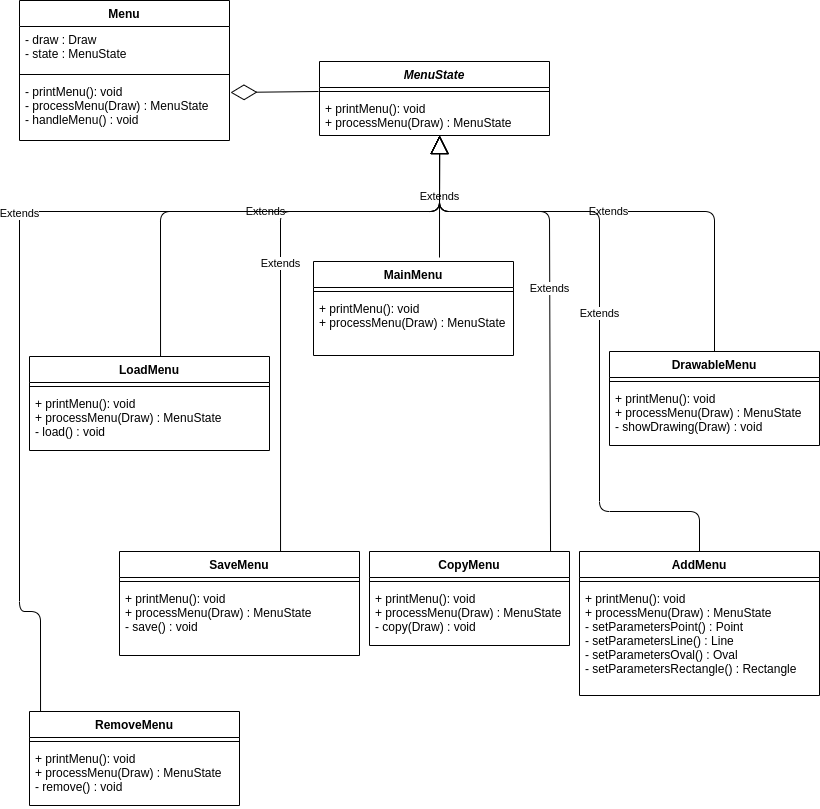

The diagram above was exported from draw.io. Its source (the exported page's mxGraphModel, read from the mxfile embedded in the PNG):
<mxGraphModel dx="1422" dy="851" grid="1" gridSize="10" guides="1" tooltips="1" connect="1" arrows="1" fold="1" page="1" pageScale="1" pageWidth="827" pageHeight="1169" math="0" shadow="0">
  <root>
    <mxCell id="0" />
    <mxCell id="1" parent="0" />
    <mxCell id="4-cJeOOvTZiYTkGcVwBB-9" value="AddMenu" style="swimlane;fontStyle=1;align=center;verticalAlign=top;childLayout=stackLayout;horizontal=1;startSize=26;horizontalStack=0;resizeParent=1;resizeParentMax=0;resizeLast=0;collapsible=1;marginBottom=0;" vertex="1" parent="1">
      <mxGeometry x="580" y="660" width="240" height="144" as="geometry" />
    </mxCell>
    <mxCell id="4-cJeOOvTZiYTkGcVwBB-11" value="" style="line;strokeWidth=1;fillColor=none;align=left;verticalAlign=middle;spacingTop=-1;spacingLeft=3;spacingRight=3;rotatable=0;labelPosition=right;points=[];portConstraint=eastwest;" vertex="1" parent="4-cJeOOvTZiYTkGcVwBB-9">
      <mxGeometry y="26" width="240" height="8" as="geometry" />
    </mxCell>
    <mxCell id="4-cJeOOvTZiYTkGcVwBB-12" value="+ printMenu(): void&#10;+ processMenu(Draw) : MenuState&#10;- setParametersPoint() : Point&#10;- setParametersLine() : Line&#10;- setParametersOval() : Oval&#10;- setParametersRectangle() : Rectangle" style="text;strokeColor=none;fillColor=none;align=left;verticalAlign=top;spacingLeft=4;spacingRight=4;overflow=hidden;rotatable=0;points=[[0,0.5],[1,0.5]];portConstraint=eastwest;" vertex="1" parent="4-cJeOOvTZiYTkGcVwBB-9">
      <mxGeometry y="34" width="240" height="110" as="geometry" />
    </mxCell>
    <mxCell id="4-cJeOOvTZiYTkGcVwBB-13" value="CopyMenu" style="swimlane;fontStyle=1;align=center;verticalAlign=top;childLayout=stackLayout;horizontal=1;startSize=26;horizontalStack=0;resizeParent=1;resizeParentMax=0;resizeLast=0;collapsible=1;marginBottom=0;" vertex="1" parent="1">
      <mxGeometry x="370" y="660" width="200" height="94" as="geometry" />
    </mxCell>
    <mxCell id="4-cJeOOvTZiYTkGcVwBB-15" value="" style="line;strokeWidth=1;fillColor=none;align=left;verticalAlign=middle;spacingTop=-1;spacingLeft=3;spacingRight=3;rotatable=0;labelPosition=right;points=[];portConstraint=eastwest;" vertex="1" parent="4-cJeOOvTZiYTkGcVwBB-13">
      <mxGeometry y="26" width="200" height="8" as="geometry" />
    </mxCell>
    <mxCell id="4-cJeOOvTZiYTkGcVwBB-16" value="+ printMenu(): void&#10;+ processMenu(Draw) : MenuState&#10;- copy(Draw) : void" style="text;strokeColor=none;fillColor=none;align=left;verticalAlign=top;spacingLeft=4;spacingRight=4;overflow=hidden;rotatable=0;points=[[0,0.5],[1,0.5]];portConstraint=eastwest;" vertex="1" parent="4-cJeOOvTZiYTkGcVwBB-13">
      <mxGeometry y="34" width="200" height="60" as="geometry" />
    </mxCell>
    <mxCell id="4-cJeOOvTZiYTkGcVwBB-33" value="SaveMenu" style="swimlane;fontStyle=1;align=center;verticalAlign=top;childLayout=stackLayout;horizontal=1;startSize=26;horizontalStack=0;resizeParent=1;resizeParentMax=0;resizeLast=0;collapsible=1;marginBottom=0;" vertex="1" parent="1">
      <mxGeometry x="120" y="660" width="240" height="104" as="geometry" />
    </mxCell>
    <mxCell id="4-cJeOOvTZiYTkGcVwBB-35" value="" style="line;strokeWidth=1;fillColor=none;align=left;verticalAlign=middle;spacingTop=-1;spacingLeft=3;spacingRight=3;rotatable=0;labelPosition=right;points=[];portConstraint=eastwest;" vertex="1" parent="4-cJeOOvTZiYTkGcVwBB-33">
      <mxGeometry y="26" width="240" height="8" as="geometry" />
    </mxCell>
    <mxCell id="4-cJeOOvTZiYTkGcVwBB-36" value="+ printMenu(): void&#10;+ processMenu(Draw) : MenuState&#10;- save() : void" style="text;strokeColor=none;fillColor=none;align=left;verticalAlign=top;spacingLeft=4;spacingRight=4;overflow=hidden;rotatable=0;points=[[0,0.5],[1,0.5]];portConstraint=eastwest;" vertex="1" parent="4-cJeOOvTZiYTkGcVwBB-33">
      <mxGeometry y="34" width="240" height="70" as="geometry" />
    </mxCell>
    <mxCell id="4-cJeOOvTZiYTkGcVwBB-29" value="RemoveMenu" style="swimlane;fontStyle=1;align=center;verticalAlign=top;childLayout=stackLayout;horizontal=1;startSize=26;horizontalStack=0;resizeParent=1;resizeParentMax=0;resizeLast=0;collapsible=1;marginBottom=0;" vertex="1" parent="1">
      <mxGeometry x="30" y="820" width="210" height="94" as="geometry" />
    </mxCell>
    <mxCell id="4-cJeOOvTZiYTkGcVwBB-31" value="" style="line;strokeWidth=1;fillColor=none;align=left;verticalAlign=middle;spacingTop=-1;spacingLeft=3;spacingRight=3;rotatable=0;labelPosition=right;points=[];portConstraint=eastwest;" vertex="1" parent="4-cJeOOvTZiYTkGcVwBB-29">
      <mxGeometry y="26" width="210" height="8" as="geometry" />
    </mxCell>
    <mxCell id="4-cJeOOvTZiYTkGcVwBB-32" value="+ printMenu(): void&#10;+ processMenu(Draw) : MenuState&#10;- remove() : void" style="text;strokeColor=none;fillColor=none;align=left;verticalAlign=top;spacingLeft=4;spacingRight=4;overflow=hidden;rotatable=0;points=[[0,0.5],[1,0.5]];portConstraint=eastwest;" vertex="1" parent="4-cJeOOvTZiYTkGcVwBB-29">
      <mxGeometry y="34" width="210" height="60" as="geometry" />
    </mxCell>
    <mxCell id="4-cJeOOvTZiYTkGcVwBB-17" value="DrawableMenu" style="swimlane;fontStyle=1;align=center;verticalAlign=top;childLayout=stackLayout;horizontal=1;startSize=26;horizontalStack=0;resizeParent=1;resizeParentMax=0;resizeLast=0;collapsible=1;marginBottom=0;" vertex="1" parent="1">
      <mxGeometry x="610" y="460" width="210" height="94" as="geometry" />
    </mxCell>
    <mxCell id="4-cJeOOvTZiYTkGcVwBB-19" value="" style="line;strokeWidth=1;fillColor=none;align=left;verticalAlign=middle;spacingTop=-1;spacingLeft=3;spacingRight=3;rotatable=0;labelPosition=right;points=[];portConstraint=eastwest;" vertex="1" parent="4-cJeOOvTZiYTkGcVwBB-17">
      <mxGeometry y="26" width="210" height="8" as="geometry" />
    </mxCell>
    <mxCell id="4-cJeOOvTZiYTkGcVwBB-20" value="+ printMenu(): void&#10;+ processMenu(Draw) : MenuState&#10;- showDrawing(Draw) : void" style="text;strokeColor=none;fillColor=none;align=left;verticalAlign=top;spacingLeft=4;spacingRight=4;overflow=hidden;rotatable=0;points=[[0,0.5],[1,0.5]];portConstraint=eastwest;" vertex="1" parent="4-cJeOOvTZiYTkGcVwBB-17">
      <mxGeometry y="34" width="210" height="60" as="geometry" />
    </mxCell>
    <mxCell id="4-cJeOOvTZiYTkGcVwBB-25" value="MainMenu" style="swimlane;fontStyle=1;align=center;verticalAlign=top;childLayout=stackLayout;horizontal=1;startSize=26;horizontalStack=0;resizeParent=1;resizeParentMax=0;resizeLast=0;collapsible=1;marginBottom=0;" vertex="1" parent="1">
      <mxGeometry x="314" y="370" width="200" height="94" as="geometry" />
    </mxCell>
    <mxCell id="4-cJeOOvTZiYTkGcVwBB-27" value="" style="line;strokeWidth=1;fillColor=none;align=left;verticalAlign=middle;spacingTop=-1;spacingLeft=3;spacingRight=3;rotatable=0;labelPosition=right;points=[];portConstraint=eastwest;" vertex="1" parent="4-cJeOOvTZiYTkGcVwBB-25">
      <mxGeometry y="26" width="200" height="8" as="geometry" />
    </mxCell>
    <mxCell id="4-cJeOOvTZiYTkGcVwBB-28" value="+ printMenu(): void&#10;+ processMenu(Draw) : MenuState&#10;" style="text;strokeColor=none;fillColor=none;align=left;verticalAlign=top;spacingLeft=4;spacingRight=4;overflow=hidden;rotatable=0;points=[[0,0.5],[1,0.5]];portConstraint=eastwest;" vertex="1" parent="4-cJeOOvTZiYTkGcVwBB-25">
      <mxGeometry y="34" width="200" height="60" as="geometry" />
    </mxCell>
    <mxCell id="4-cJeOOvTZiYTkGcVwBB-1" value="Menu" style="swimlane;fontStyle=1;align=center;verticalAlign=top;childLayout=stackLayout;horizontal=1;startSize=26;horizontalStack=0;resizeParent=1;resizeParentMax=0;resizeLast=0;collapsible=1;marginBottom=0;" vertex="1" parent="1">
      <mxGeometry x="20" y="109" width="210" height="140" as="geometry" />
    </mxCell>
    <mxCell id="4-cJeOOvTZiYTkGcVwBB-2" value="- draw : Draw&#10;- state : MenuState" style="text;strokeColor=none;fillColor=none;align=left;verticalAlign=top;spacingLeft=4;spacingRight=4;overflow=hidden;rotatable=0;points=[[0,0.5],[1,0.5]];portConstraint=eastwest;" vertex="1" parent="4-cJeOOvTZiYTkGcVwBB-1">
      <mxGeometry y="26" width="210" height="44" as="geometry" />
    </mxCell>
    <mxCell id="4-cJeOOvTZiYTkGcVwBB-3" value="" style="line;strokeWidth=1;fillColor=none;align=left;verticalAlign=middle;spacingTop=-1;spacingLeft=3;spacingRight=3;rotatable=0;labelPosition=right;points=[];portConstraint=eastwest;" vertex="1" parent="4-cJeOOvTZiYTkGcVwBB-1">
      <mxGeometry y="70" width="210" height="8" as="geometry" />
    </mxCell>
    <mxCell id="4-cJeOOvTZiYTkGcVwBB-4" value="- printMenu(): void&#10;- processMenu(Draw) : MenuState&#10;- handleMenu() : void" style="text;strokeColor=none;fillColor=none;align=left;verticalAlign=top;spacingLeft=4;spacingRight=4;overflow=hidden;rotatable=0;points=[[0,0.5],[1,0.5]];portConstraint=eastwest;" vertex="1" parent="4-cJeOOvTZiYTkGcVwBB-1">
      <mxGeometry y="78" width="210" height="62" as="geometry" />
    </mxCell>
    <mxCell id="4-cJeOOvTZiYTkGcVwBB-52" value="Extends" style="endArrow=block;endSize=16;endFill=0;html=1;entryX=0.522;entryY=1;entryDx=0;entryDy=0;entryPerimeter=0;" edge="1" parent="1" target="4-cJeOOvTZiYTkGcVwBB-8">
      <mxGeometry width="160" relative="1" as="geometry">
        <mxPoint x="440" y="366" as="sourcePoint" />
        <mxPoint x="440" y="242" as="targetPoint" />
      </mxGeometry>
    </mxCell>
    <mxCell id="4-cJeOOvTZiYTkGcVwBB-53" value="Extends" style="endArrow=block;endSize=16;endFill=0;html=1;exitX=0.5;exitY=0;exitDx=0;exitDy=0;entryX=0.522;entryY=1;entryDx=0;entryDy=0;entryPerimeter=0;" edge="1" parent="1" source="4-cJeOOvTZiYTkGcVwBB-17" target="4-cJeOOvTZiYTkGcVwBB-8">
      <mxGeometry width="160" relative="1" as="geometry">
        <mxPoint x="661.04" y="364.03999999999996" as="sourcePoint" />
        <mxPoint x="440" y="240" as="targetPoint" />
        <Array as="points">
          <mxPoint x="715" y="320" />
          <mxPoint x="440" y="320" />
        </Array>
      </mxGeometry>
    </mxCell>
    <mxCell id="4-cJeOOvTZiYTkGcVwBB-54" value="Extends" style="endArrow=block;endSize=16;endFill=0;html=1;exitX=0.5;exitY=0;exitDx=0;exitDy=0;entryX=0.522;entryY=1;entryDx=0;entryDy=0;entryPerimeter=0;" edge="1" parent="1" source="4-cJeOOvTZiYTkGcVwBB-9" target="4-cJeOOvTZiYTkGcVwBB-8">
      <mxGeometry width="160" relative="1" as="geometry">
        <mxPoint x="570" y="594.04" as="sourcePoint" />
        <mxPoint x="440" y="270" as="targetPoint" />
        <Array as="points">
          <mxPoint x="700" y="620" />
          <mxPoint x="600" y="620" />
          <mxPoint x="600" y="320" />
          <mxPoint x="520" y="320" />
          <mxPoint x="440" y="320" />
        </Array>
      </mxGeometry>
    </mxCell>
    <mxCell id="4-cJeOOvTZiYTkGcVwBB-55" value="Extends" style="endArrow=block;endSize=16;endFill=0;html=1;entryX=0.522;entryY=1;entryDx=0;entryDy=0;entryPerimeter=0;exitX=0.565;exitY=-0.033;exitDx=0;exitDy=0;exitPerimeter=0;" edge="1" parent="1" target="4-cJeOOvTZiYTkGcVwBB-8">
      <mxGeometry width="160" relative="1" as="geometry">
        <mxPoint x="551.04" y="660" as="sourcePoint" />
        <mxPoint x="550" y="535.96" as="targetPoint" />
        <Array as="points">
          <mxPoint x="550" y="320" />
          <mxPoint x="440" y="320" />
        </Array>
      </mxGeometry>
    </mxCell>
    <mxCell id="4-cJeOOvTZiYTkGcVwBB-56" value="Extends" style="endArrow=block;endSize=16;endFill=0;html=1;exitX=0.565;exitY=-0.033;exitDx=0;exitDy=0;exitPerimeter=0;entryX=0.522;entryY=1;entryDx=0;entryDy=0;entryPerimeter=0;" edge="1" parent="1" target="4-cJeOOvTZiYTkGcVwBB-8">
      <mxGeometry width="160" relative="1" as="geometry">
        <mxPoint x="281.03999999999996" y="660" as="sourcePoint" />
        <mxPoint x="440" y="240" as="targetPoint" />
        <Array as="points">
          <mxPoint x="281" y="320" />
          <mxPoint x="440" y="320" />
        </Array>
      </mxGeometry>
    </mxCell>
    <mxCell id="4-cJeOOvTZiYTkGcVwBB-57" value="Extends" style="endArrow=block;endSize=16;endFill=0;html=1;exitX=0.565;exitY=-0.033;exitDx=0;exitDy=0;exitPerimeter=0;entryX=0.522;entryY=1;entryDx=0;entryDy=0;entryPerimeter=0;" edge="1" parent="1" target="4-cJeOOvTZiYTkGcVwBB-8">
      <mxGeometry width="160" relative="1" as="geometry">
        <mxPoint x="161.04000000000002" y="464.99999999999994" as="sourcePoint" />
        <mxPoint x="440" y="240" as="targetPoint" />
        <Array as="points">
          <mxPoint x="161" y="320" />
          <mxPoint x="440" y="320" />
        </Array>
      </mxGeometry>
    </mxCell>
    <mxCell id="4-cJeOOvTZiYTkGcVwBB-58" value="Extends" style="endArrow=block;endSize=16;endFill=0;html=1;exitX=0.565;exitY=-0.033;exitDx=0;exitDy=0;exitPerimeter=0;entryX=0.522;entryY=1;entryDx=0;entryDy=0;entryPerimeter=0;" edge="1" parent="1" target="4-cJeOOvTZiYTkGcVwBB-8">
      <mxGeometry x="0.0206" width="160" relative="1" as="geometry">
        <mxPoint x="41.04000000000002" y="820" as="sourcePoint" />
        <mxPoint x="440" y="240" as="targetPoint" />
        <Array as="points">
          <mxPoint x="41" y="720" />
          <mxPoint x="20" y="720" />
          <mxPoint x="20" y="320" />
          <mxPoint x="440" y="320" />
        </Array>
        <mxPoint as="offset" />
      </mxGeometry>
    </mxCell>
    <mxCell id="4-cJeOOvTZiYTkGcVwBB-21" value="LoadMenu" style="swimlane;fontStyle=1;align=center;verticalAlign=top;childLayout=stackLayout;horizontal=1;startSize=26;horizontalStack=0;resizeParent=1;resizeParentMax=0;resizeLast=0;collapsible=1;marginBottom=0;" vertex="1" parent="1">
      <mxGeometry x="30" y="465" width="240" height="94" as="geometry" />
    </mxCell>
    <mxCell id="4-cJeOOvTZiYTkGcVwBB-23" value="" style="line;strokeWidth=1;fillColor=none;align=left;verticalAlign=middle;spacingTop=-1;spacingLeft=3;spacingRight=3;rotatable=0;labelPosition=right;points=[];portConstraint=eastwest;" vertex="1" parent="4-cJeOOvTZiYTkGcVwBB-21">
      <mxGeometry y="26" width="240" height="8" as="geometry" />
    </mxCell>
    <mxCell id="4-cJeOOvTZiYTkGcVwBB-24" value="+ printMenu(): void&#10;+ processMenu(Draw) : MenuState&#10;- load() : void" style="text;strokeColor=none;fillColor=none;align=left;verticalAlign=top;spacingLeft=4;spacingRight=4;overflow=hidden;rotatable=0;points=[[0,0.5],[1,0.5]];portConstraint=eastwest;" vertex="1" parent="4-cJeOOvTZiYTkGcVwBB-21">
      <mxGeometry y="34" width="240" height="60" as="geometry" />
    </mxCell>
    <mxCell id="4-cJeOOvTZiYTkGcVwBB-59" value="" style="endArrow=diamondThin;endFill=0;endSize=24;html=1;" edge="1" parent="1">
      <mxGeometry width="160" relative="1" as="geometry">
        <mxPoint x="319" y="200" as="sourcePoint" />
        <mxPoint x="231" y="201" as="targetPoint" />
      </mxGeometry>
    </mxCell>
    <mxCell id="4-cJeOOvTZiYTkGcVwBB-5" value="MenuState" style="swimlane;fontStyle=3;align=center;verticalAlign=top;childLayout=stackLayout;horizontal=1;startSize=26;horizontalStack=0;resizeParent=1;resizeParentMax=0;resizeLast=0;collapsible=1;marginBottom=0;" vertex="1" parent="1">
      <mxGeometry x="320" y="170" width="230" height="74" as="geometry" />
    </mxCell>
    <mxCell id="4-cJeOOvTZiYTkGcVwBB-7" value="" style="line;strokeWidth=1;fillColor=none;align=left;verticalAlign=middle;spacingTop=-1;spacingLeft=3;spacingRight=3;rotatable=0;labelPosition=right;points=[];portConstraint=eastwest;" vertex="1" parent="4-cJeOOvTZiYTkGcVwBB-5">
      <mxGeometry y="26" width="230" height="8" as="geometry" />
    </mxCell>
    <mxCell id="4-cJeOOvTZiYTkGcVwBB-8" value="+ printMenu(): void&#10;+ processMenu(Draw) : MenuState" style="text;strokeColor=none;fillColor=none;align=left;verticalAlign=top;spacingLeft=4;spacingRight=4;overflow=hidden;rotatable=0;points=[[0,0.5],[1,0.5]];portConstraint=eastwest;" vertex="1" parent="4-cJeOOvTZiYTkGcVwBB-5">
      <mxGeometry y="34" width="230" height="40" as="geometry" />
    </mxCell>
  </root>
</mxGraphModel>